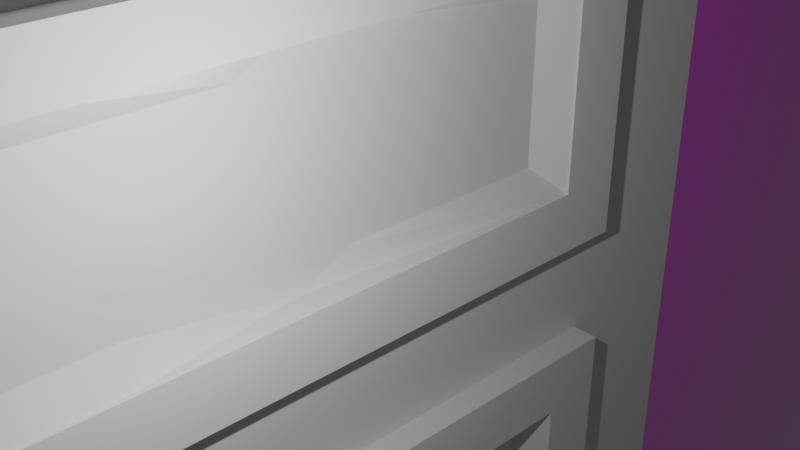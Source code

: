 # Source: Door.blend  (saved by Blender 3.6.13; exported with 4.5.12 LTS)
import bpy
from mathutils import Matrix  # noqa: F401  (used for matrix-valued properties, if any)

bpy.ops.wm.read_factory_settings(use_empty=True)
scene = bpy.context.scene
scene.name = 'Scene'

# ---- collections
col_collection = bpy.data.collections.new('Collection'); scene.collection.children.link(col_collection)

# ---- images (referenced by path relative to the original .blend; pixels are not part of the script)
import os
ASSET_DIR = os.environ.get("B2B_ASSET_DIR", "")  # directory of the original .blend (textures are referenced by path, not embedded)
HERE = os.path.dirname(os.path.abspath(__file__))  # packed textures are extracted next to this script under _unpacked/

def load_image(name, relpath, width, height, colorspace="sRGB"):
    """Load a texture the original file referenced (path relative to the .blend, or extracted next to this script)."""
    p = next((c for c in (os.path.join(HERE, relpath), os.path.join(ASSET_DIR, relpath)) if relpath and os.path.exists(c)), "")
    if p:
        img = bpy.data.images.load(p, check_existing=True)
        img.name = name
    else:  # same state as the original file: an image datablock whose file is absent (Cycles renders it pink)
        img = bpy.data.images.new(name, width, height)
        img.source = "FILE"
        img.filepath = "//" + (relpath or name)
    img.colorspace_settings.name = colorspace
    return img
img_simple_door_inside_the_bcr_headquarters_building__in_bucharest = load_image('Simple_door_inside_the_BCR_Headquarters_Building,_in_Bucharest_', 'Simple_door_inside_the_BCR_Headquarters_Building,_in_Bucharest_(Romania).jpg', 1024, 1024, 'sRGB')

# ---- materials (node trees are filled in below, after node groups)
mat_simple_door_inside_the_bcr_headquarters_building__in_buchar_001 = bpy.data.materials.new('Simple_door_inside_the_BCR_Headquarters_Building,_in_Buchar.001')
mat_simple_door_inside_the_bcr_headquarters_building__in_buchar_001.surface_render_method = 'BLENDED'
mat_simple_door_inside_the_bcr_headquarters_building__in_buchar_001.blend_method = 'BLEND'

# ---- material node trees
mat_simple_door_inside_the_bcr_headquarters_building__in_buchar_001.use_nodes = True; mat_simple_door_inside_the_bcr_headquarters_building__in_buchar_001.node_tree.nodes.clear()
_N = mat_simple_door_inside_the_bcr_headquarters_building__in_buchar_001.node_tree.nodes; _L = mat_simple_door_inside_the_bcr_headquarters_building__in_buchar_001.node_tree.links
n0 = _N.new('ShaderNodeOutputMaterial'); n0.name = 'Material Output'; n0.location = (300, 300)
n1 = _N.new('ShaderNodeTexImage'); n1.name = 'Image Texture'; n1.location = (-200, 300)
n1.image = img_simple_door_inside_the_bcr_headquarters_building__in_bucharest
n1.extension = 'CLIP'
n2 = _N.new('ShaderNodeBsdfPrincipled'); n2.name = 'Principled BSDF'; n2.location = (0, 300)
n2.distribution = 'GGX'
n2.subsurface_method = 'RANDOM_WALK_SKIN'
n2.inputs[3].default_value = 1.45
n2.inputs[27].default_value = (0.0, 0.0, 0.0, 1.0)
n2.inputs[28].default_value = 1.0
_L.new(n1.outputs[0], n2.inputs[0])
_L.new(n1.outputs[1], n2.inputs[4])
_L.new(n2.outputs[0], n0.inputs[0])
n0.is_active_output = True

# ---- world
world_world = bpy.data.worlds.new('World'); scene.world = world_world
world_world.use_nodes = True; world_world.node_tree.nodes.clear()
_N = world_world.node_tree.nodes; _L = world_world.node_tree.links
n0 = _N.new('ShaderNodeOutputWorld'); n0.name = 'World Output'; n0.location = (300, 300)
n1 = _N.new('ShaderNodeBackground'); n1.name = 'Background'; n1.location = (10, 300)
n1.inputs[0].default_value = (0.05088, 0.05088, 0.05088, 1.0)
_L.new(n1.outputs[0], n0.inputs[0])
n0.is_active_output = True
world_world.color = (0.05088, 0.05088, 0.05088)
world_world.use_sun_shadow = False
world_world.sun_shadow_jitter_overblur = 0.0

# ---- cameras
cam_camera = bpy.data.cameras.new('Camera')
cam_camera.clip_end = 100.0
cam_camera.ortho_scale = 7.314

# ---- lights
light_light = bpy.data.lights.new('Light', 'POINT')
light_light.transmission_factor = 0.0
light_light.energy = 1000.0
light_light.shadow_soft_size = 0.1
light_light.shadow_maximum_resolution = 0.006
light_light.use_absolute_resolution = True

# ---- meshes
me_simple_door_inside_the_bcr_headquarters_building__in_buchar_001 = bpy.data.meshes.new('Simple_door_inside_the_BCR_Headquarters_Building,_in_Buchar.001')
me_simple_door_inside_the_bcr_headquarters_building__in_buchar_001.from_pydata([(-29.45, -42.0, 0.0), (29.45, -42.0, 0.0), (-29.45, 42.0, 0.0), (29.45, 42.0, 0.0)], [], [(0, 1, 3, 2)])
_uv = me_simple_door_inside_the_bcr_headquarters_building__in_buchar_001.uv_layers.new(name='UVMap')
_uv.uv.foreach_set('vector', [0.0, 0.0, 1.0, 0.0, 1.0, 1.0, 0.0, 1.0])
me_simple_door_inside_the_bcr_headquarters_building__in_buchar_001.materials.append(mat_simple_door_inside_the_bcr_headquarters_building__in_buchar_001)
me_simple_door_inside_the_bcr_headquarters_building__in_buchar_001.update()
me_plane_004 = bpy.data.meshes.new('Plane.004')
me_plane_004.from_pydata([(-12.1, -51.31, 1.679e-06), (11.7, -51.51, 1.74e-06), (-12.5, 12.5, 0.0), (11.29, 12.3, 6.153e-08), (-8.859, -51.34, 1.687e-06), (-9.261, 12.47, 8.376e-09), (-7.559, -51.35, 1.691e-06), (-7.962, 12.46, 1.174e-08), (-1.182, -51.4, 1.707e-06), (-1.584, 12.41, 2.823e-08), (-12.31, -18.01, 8.026e-07), (11.49, -18.21, 8.641e-07), (-9.069, -18.03, 8.11e-07), (-7.769, -18.04, 8.143e-07), (-1.392, -18.1, 8.308e-07), (-12.3, -19.07, 8.306e-07), (11.49, -19.27, 8.921e-07), (-9.062, -19.1, 8.39e-07), (-12.27, -23.3, 9.419e-07), (11.52, -23.5, 1.003e-06), (-9.035, -23.33, 9.502e-07), (-12.27, -24.52, 9.74e-07), (11.53, -24.72, 1.036e-06), (-9.028, -24.55, 9.824e-07), (-7.728, -24.56, 9.857e-07), (-1.351, -24.61, 1.002e-06), (-2.628, 12.42, 2.553e-08), (-2.226, -51.39, 1.704e-06), (-2.436, -18.09, 8.281e-07), (-2.395, -24.6, 9.995e-07), (1.947, -51.43, 1.715e-06), (1.544, 12.38, 3.632e-08), (1.737, -18.12, 8.389e-07), (1.778, -24.64, 1.01e-06), (3.484, -51.44, 1.719e-06), (3.082, 12.37, 4.029e-08), (3.274, -18.14, 8.429e-07), (3.315, -24.65, 1.014e-06), (8.143, -51.48, 1.731e-06), (7.741, 12.33, 5.234e-08), (7.933, -18.18, 8.549e-07), (7.974, -24.69, 1.026e-06), (9.127, -51.49, 1.734e-06), (8.724, 12.32, 5.489e-08), (8.917, -18.18, 8.575e-07), (8.923, -19.25, 8.855e-07), (8.95, -23.48, 9.967e-07), (8.958, -24.7, 1.029e-06), (-12.12, -47.05, 1.567e-06), (11.67, -47.25, 1.628e-06), (-8.886, -47.08, 1.575e-06), (-7.586, -47.09, 1.578e-06), (-1.209, -47.14, 1.595e-06), (-2.253, -47.13, 1.592e-06), (1.92, -47.17, 1.603e-06), (3.457, -47.18, 1.607e-06), (8.116, -47.22, 1.619e-06), (9.1, -47.23, 1.622e-06), (11.66, -46.06, 1.597e-06), (-8.893, -45.88, 1.544e-06), (-1.216, -45.95, 1.564e-06), (1.912, -45.97, 1.572e-06), (9.092, -46.04, 1.59e-06), (-12.13, -45.86, 1.535e-06), (11.54, -27.15, 1.099e-06), (-9.012, -26.98, 1.046e-06), (-7.713, -26.99, 1.05e-06), (-1.335, -27.04, 1.066e-06), (-2.379, -27.03, 1.063e-06), (1.793, -27.07, 1.074e-06), (3.331, -27.08, 1.078e-06), (7.989, -27.12, 1.09e-06), (8.973, -27.13, 1.093e-06), (-12.25, -26.95, 1.038e-06), (-12.24, -28.19, 1.071e-06), (11.55, -28.39, 1.132e-06), (-9.005, -28.22, 1.079e-06), (-1.327, -28.29, 1.099e-06), (1.801, -28.31, 1.107e-06), (8.981, -28.37, 1.126e-06), (11.31, 9.276, 1.411e-07), (-9.242, 9.45, 8.791e-08), (-7.943, 9.439, 9.127e-08), (-1.565, 9.385, 1.078e-07), (-12.48, 9.477, 7.953e-08), (-2.609, 9.394, 1.051e-07), (1.563, 9.358, 1.159e-07), (3.101, 9.345, 1.198e-07), (7.76, 9.306, 1.319e-07), (8.744, 9.298, 1.344e-07), (-12.47, 8.229, 1.124e-07), (11.32, 8.028, 1.739e-07), (-9.234, 8.202, 1.207e-07), (-1.557, 8.137, 1.406e-07), (1.571, 8.111, 1.487e-07), (8.751, 8.05, 1.672e-07), (-12.33, -14.78, 7.178e-07), (11.47, -14.98, 7.793e-07), (-9.089, -14.81, 7.261e-07), (-7.79, -14.82, 7.295e-07), (-1.412, -14.87, 7.46e-07), (-2.456, -14.86, 7.433e-07), (1.716, -14.9, 7.541e-07), (3.254, -14.91, 7.58e-07), (7.913, -14.95, 7.701e-07), (8.896, -14.96, 7.726e-07), (11.46, -14.0, 7.535e-07), (-9.095, -13.83, 7.003e-07), (-1.418, -13.89, 7.202e-07), (1.71, -13.92, 7.283e-07), (8.89, -13.98, 7.468e-07), (-12.33, -13.8, 6.92e-07), (-9.062, -19.1, -0.5673), (-9.069, -18.03, -0.5673), (-7.763, -19.11, -0.5673), (-7.769, -18.04, -0.5673), (-1.385, -19.16, -0.5673), (-1.392, -18.1, -0.5673), (-2.436, -18.09, -0.5673), (1.737, -18.12, -0.5673), (-9.035, -23.33, -0.5673), (-7.736, -23.34, -0.5673), (1.743, -19.19, -0.5673), (-2.429, -19.15, -0.5673), (-9.028, -24.55, -0.5673), (-7.728, -24.56, -0.5673), (-1.351, -24.61, -0.5673), (-1.358, -23.39, -0.5673), (-2.402, -23.38, -0.5673), (1.77, -23.42, -0.5673), (1.778, -24.64, -0.5673), (-2.395, -24.6, -0.5673), (3.274, -18.14, -0.5673), (3.281, -19.2, -0.5673), (3.308, -23.43, -0.5673), (3.315, -24.65, -0.5673), (7.933, -18.18, -0.5673), (7.94, -19.24, -0.5673), (7.966, -23.47, -0.5673), (7.974, -24.69, -0.5673), (8.917, -18.18, -0.5673), (8.923, -19.25, -0.5673), (8.95, -23.48, -0.5673), (8.958, -24.7, -0.5673), (9.1, -47.23, -0.5673), (8.116, -47.22, -0.5673), (3.457, -47.18, -0.5673), (1.92, -47.17, -0.5673), (-2.253, -47.13, -0.5673), (-7.586, -47.09, -0.5673), (-1.209, -47.14, -0.5673), (-8.886, -47.08, -0.5673), (-8.893, -45.88, -0.5673), (-7.594, -45.89, -0.5673), (-1.216, -45.95, -0.5673), (-2.26, -45.94, -0.5673), (1.912, -45.97, -0.5673), (3.45, -45.99, -0.5673), (8.108, -46.03, -0.5673), (9.092, -46.04, -0.5673), (-9.005, -28.22, -0.5673), (-9.012, -26.98, -0.5673), (-7.705, -28.23, -0.5673), (-7.713, -26.99, -0.5673), (-1.327, -28.29, -0.5673), (-1.335, -27.04, -0.5673), (-2.372, -28.28, -0.5673), (-2.379, -27.03, -0.5673), (1.801, -28.31, -0.5673), (1.793, -27.07, -0.5673), (3.338, -28.33, -0.5673), (3.331, -27.08, -0.5673), (7.997, -28.36, -0.5673), (7.989, -27.12, -0.5673), (8.981, -28.37, -0.5673), (8.973, -27.13, -0.5673), (-9.234, 8.202, -0.5673), (-9.242, 9.45, -0.5673), (-7.935, 8.191, -0.5673), (-7.943, 9.439, -0.5673), (-1.557, 8.137, -0.5673), (-1.565, 9.385, -0.5673), (-2.601, 8.146, -0.5673), (-2.609, 9.394, -0.5673), (1.571, 8.111, -0.5673), (1.563, 9.358, -0.5673), (3.109, 8.098, -0.5673), (3.101, 9.345, -0.5673), (7.768, 8.058, -0.5673), (7.76, 9.306, -0.5673), (8.751, 8.05, -0.5673), (8.744, 9.298, -0.5673), (-9.095, -13.83, -0.5673), (-7.796, -13.84, -0.5673), (-1.418, -13.89, -0.5673), (-2.462, -13.88, -0.5673), (1.71, -13.92, -0.5673), (3.248, -13.93, -0.5673), (7.906, -13.97, -0.5673), (8.89, -13.98, -0.5673), (8.896, -14.96, -0.5673), (7.913, -14.95, -0.5673), (3.254, -14.91, -0.5673), (1.716, -14.9, -0.5673), (-2.456, -14.86, -0.5673), (-7.79, -14.82, -0.5673), (-1.412, -14.87, -0.5673), (-9.089, -14.81, -0.5673), (-7.241, -19.63, 8.573e-07), (-7.763, -19.11, -0.518), (-0.8636, -19.68, 8.738e-07), (-1.903, -19.16, 8.643e-07), (-7.736, -23.34, -0.518), (-7.221, -22.82, 9.413e-07), (-1.876, -23.39, 9.537e-07), (-0.8435, -22.88, 9.578e-07), (-2.944, -19.67, 8.684e-07), (-1.911, -19.16, 8.643e-07), (-1.884, -23.39, 9.537e-07), (-2.924, -22.86, 9.524e-07), (1.229, -19.7, 8.792e-07), (2.265, -19.71, 8.819e-07), (1.743, -19.19, -0.518), (1.77, -23.42, -0.518), (2.285, -22.9, 9.659e-07), (1.249, -22.89, 9.632e-07), (2.766, -19.72, 8.832e-07), (3.802, -19.72, 8.859e-07), (3.281, -19.2, -0.518), (3.308, -23.43, -0.518), (3.822, -22.92, 9.699e-07), (2.786, -22.91, 9.672e-07), (7.425, -19.75, 8.952e-07), (7.94, -19.24, -0.518), (7.966, -23.47, -0.518), (7.445, -22.95, 9.792e-07), (-7.079, -45.38, 1.535e-06), (-7.594, -45.89, -0.518), (-2.26, -45.94, -0.518), (-2.781, -45.42, 1.546e-06), (3.964, -45.47, 1.563e-06), (3.45, -45.99, -0.518), (7.587, -45.5, 1.573e-06), (8.108, -46.03, -0.518), (-7.184, -28.75, 1.097e-06), (-7.705, -28.23, -0.518), (-2.372, -28.28, -0.518), (-2.886, -28.79, 1.108e-06), (3.86, -28.85, 1.126e-06), (3.338, -28.33, -0.518), (7.482, -28.88, 1.135e-06), (7.997, -28.36, -0.518), (-7.413, 7.668, 1.391e-07), (-7.935, 8.191, -0.518), (-2.601, 8.146, -0.518), (-3.116, 7.632, 1.502e-07), (3.63, 7.575, 1.676e-07), (3.109, 8.098, -0.518), (7.768, 8.058, -0.518), (7.253, 7.545, 1.77e-07), (-7.796, -13.84, -0.518), (-7.281, -13.32, 6.914e-07), (-2.984, -13.36, 7.025e-07), (-2.462, -13.88, -0.518), (3.762, -13.42, 7.2e-07), (3.248, -13.93, -0.518), (7.385, -13.45, 7.293e-07), (7.906, -13.97, -0.518)], [], [(89, 80, 3, 43), (84, 81, 5, 2), (81, 82, 7, 5), (85, 83, 9, 26), (72, 71, 173, 175), (32, 14, 117, 119), (15, 17, 12, 10), (45, 16, 11, 44), (46, 19, 16, 45), (18, 20, 17, 15), (23, 24, 125, 124), (217, 211, 116, 123), (261, 262, 255, 252), (40, 36, 132, 136), (21, 23, 20, 18), (47, 22, 19, 46), (72, 64, 22, 47), (73, 65, 23, 21), (65, 66, 24, 23), (68, 67, 25, 29), (66, 68, 29, 24), (265, 257, 186, 197), (209, 217, 123, 114), (102, 103, 202, 203), (82, 85, 26, 7), (67, 69, 33, 25), (108, 93, 180, 194), (211, 222, 122, 116), (103, 104, 201, 202), (83, 86, 31, 9), (69, 70, 37, 33), (59, 50, 151, 152), (229, 223, 129, 134), (79, 72, 175, 174), (86, 87, 35, 31), (70, 71, 41, 37), (13, 12, 113, 115), (234, 229, 134, 138), (25, 33, 130, 126), (87, 88, 39, 35), (71, 72, 47, 41), (254, 263, 195, 182), (104, 105, 200, 201), (28, 13, 115, 118), (88, 89, 43, 39), (38, 42, 57, 56), (34, 38, 56, 55), (30, 34, 55, 54), (8, 30, 54, 52), (6, 27, 53, 51), (27, 8, 52, 53), (4, 6, 51, 50), (0, 4, 50, 48), (42, 1, 49, 57), (249, 251, 172, 170), (92, 107, 192, 176), (69, 78, 168, 169), (52, 54, 61, 60), (50, 51, 149, 151), (267, 265, 197, 198), (12, 17, 112, 113), (48, 50, 59, 63), (57, 49, 58, 62), (53, 52, 150, 148), (77, 67, 165, 164), (51, 53, 148, 149), (77, 78, 69, 67), (214, 218, 128, 127), (62, 79, 174, 159), (33, 37, 135, 130), (74, 76, 65, 73), (79, 75, 64, 72), (62, 58, 75, 79), (63, 59, 76, 74), (82, 81, 177, 179), (237, 245, 162, 153), (60, 61, 78, 77), (65, 76, 160, 161), (251, 243, 158, 172), (245, 246, 166, 162), (228, 233, 137, 133), (83, 85, 183, 181), (238, 237, 153, 155), (93, 94, 86, 83), (54, 55, 146, 147), (240, 242, 250, 248), (224, 231, 226, 221), (90, 92, 81, 84), (95, 91, 80, 89), (110, 106, 91, 95), (111, 107, 92, 90), (85, 82, 179, 183), (55, 56, 145, 146), (253, 254, 182, 178), (108, 109, 94, 93), (223, 214, 127, 129), (257, 258, 188, 186), (78, 61, 156, 168), (40, 44, 105, 104), (36, 40, 104, 103), (32, 36, 103, 102), (14, 32, 102, 100), (13, 28, 101, 99), (28, 14, 100, 101), (12, 13, 99, 98), (10, 12, 98, 96), (44, 11, 97, 105), (36, 32, 119, 132), (56, 57, 144, 145), (105, 110, 199, 200), (100, 102, 109, 108), (243, 241, 157, 158), (87, 86, 185, 187), (41, 47, 143, 139), (96, 98, 107, 111), (105, 97, 106, 110), (123, 116, 117, 118), (112, 114, 115, 113), (120, 121, 114, 112), (131, 126, 127, 128), (124, 125, 121, 120), (125, 131, 128, 121), (114, 123, 118, 115), (126, 130, 129, 127), (116, 122, 119, 117), (130, 135, 134, 129), (122, 133, 132, 119), (135, 139, 138, 134), (133, 137, 136, 132), (139, 143, 142, 138), (138, 142, 141, 137), (137, 141, 140, 136), (145, 144, 159, 158), (146, 145, 158, 157), (147, 146, 157, 156), (149, 148, 155, 153), (148, 150, 154, 155), (151, 149, 153, 152), (172, 174, 175, 173), (170, 172, 173, 171), (168, 170, 171, 169), (162, 166, 167, 163), (166, 164, 165, 167), (160, 162, 163, 161), (152, 153, 162, 160), (155, 154, 164, 166), (156, 157, 170, 168), (158, 159, 174, 172), (188, 190, 191, 189), (186, 188, 189, 187), (184, 186, 187, 185), (178, 182, 183, 179), (182, 180, 181, 183), (176, 178, 179, 177), (192, 193, 178, 176), (195, 194, 180, 182), (196, 197, 186, 184), (198, 199, 190, 188), (201, 200, 199, 198), (202, 201, 198, 197), (203, 202, 197, 196), (205, 204, 195, 193), (204, 206, 194, 195), (207, 205, 193, 192), (52, 60, 154, 150), (47, 46, 142, 143), (94, 109, 196, 184), (230, 235, 232, 227), (24, 29, 131, 125), (71, 70, 171, 173), (99, 101, 204, 205), (46, 45, 141, 142), (264, 266, 259, 256), (233, 234, 138, 137), (70, 69, 169, 171), (61, 54, 147, 156), (101, 100, 206, 204), (45, 44, 140, 141), (263, 260, 193, 195), (37, 41, 139, 135), (81, 92, 176, 177), (17, 20, 120, 112), (98, 99, 205, 207), (110, 95, 190, 199), (14, 28, 118, 117), (68, 66, 163, 167), (213, 219, 216, 208), (93, 83, 181, 180), (218, 212, 121, 128), (67, 68, 167, 165), (57, 62, 159, 144), (222, 228, 133, 122), (66, 65, 161, 163), (218, 214, 211, 217), (29, 25, 126, 131), (107, 98, 207, 192), (86, 94, 184, 185), (241, 249, 170, 157), (260, 253, 178, 193), (215, 225, 220, 210), (100, 108, 194, 206), (44, 40, 136, 140), (95, 89, 191, 190), (76, 59, 152, 160), (236, 239, 247, 244), (109, 102, 203, 196), (258, 267, 198, 188), (89, 88, 189, 191), (246, 238, 155, 166), (20, 23, 124, 120), (88, 87, 187, 189), (60, 77, 164, 154), (220, 221, 222), (223, 224, 225), (226, 227, 228), (229, 230, 231), (213, 208, 209, 212), (215, 210, 211, 214), (222, 211, 210, 220), (217, 209, 208, 216), (219, 213, 212, 218), (225, 215, 214, 223), (218, 217, 216, 219), (228, 222, 221, 226), (231, 224, 223, 229), (224, 221, 220, 225), (233, 228, 227, 232), (235, 230, 229, 234), (230, 227, 226, 231), (234, 233, 232, 235), (242, 240, 241, 243), (239, 236, 237, 238), (236, 244, 245, 237), (238, 246, 247, 239), (240, 248, 249, 241), (243, 251, 250, 242), (246, 245, 244, 247), (251, 249, 248, 250), (261, 252, 253, 260), (263, 254, 255, 262), (264, 256, 257, 265), (267, 258, 259, 266), (254, 253, 252, 255), (258, 257, 256, 259), (266, 264, 265, 267), (262, 261, 260, 263), (212, 209, 114, 121)])
_uv = me_plane_004.uv_layers.new(name='UVMap')
_uv.uv.foreach_set('vector', [0.892, 0.9526, 1.0, 0.9526, 1.0, 1.0, 0.892, 1.0, 0.0, 0.9526, 0.1361, 0.9526, 0.1361, 1.0, 0.0, 1.0, 0.1361, 0.9526, 0.1907, 0.9526, 0.1907, 1.0, 0.1361, 1.0, 0.4149, 0.9526, 0.4588, 0.9526, 0.4588, 1.0, 0.4149, 1.0, 0.892, 0.3818, 0.8507, 0.3818, 0.8507, 0.3818, 0.892, 0.3818, 0.5903, 0.5219, 0.4588, 0.5219, 0.4588, 0.5219, 0.5903, 0.5219, 0.0, 0.5052, 0.1361, 0.5052, 0.1361, 0.5219, 0.0, 0.5219, 0.892, 0.5052, 1.0, 0.5052, 1.0, 0.5219, 0.892, 0.5219, 0.892, 0.439, 1.0, 0.439, 1.0, 0.5052, 0.892, 0.5052, 0.0, 0.439, 0.1361, 0.439, 0.1361, 0.5052, 0.0, 0.5052, 0.1361, 0.4199, 0.1907, 0.4199, 0.1907, 0.4199, 0.1361, 0.4199, 0.4367, 0.5052, 0.437, 0.5052, 0.4588, 0.5052, 0.4149, 0.5052, 0.2125, 0.596, 0.3931, 0.596, 0.3931, 0.925, 0.2125, 0.925, 0.8507, 0.5219, 0.6549, 0.5219, 0.6549, 0.5219, 0.8507, 0.5219, 0.0, 0.4199, 0.1361, 0.4199, 0.1361, 0.439, 0.0, 0.439, 0.892, 0.4199, 1.0, 0.4199, 1.0, 0.439, 0.892, 0.439, 0.892, 0.3818, 1.0, 0.3818, 1.0, 0.4199, 0.892, 0.4199, 0.0, 0.3818, 0.1361, 0.3818, 0.1361, 0.4199, 0.0, 0.4199, 0.1361, 0.3818, 0.1907, 0.3818, 0.1907, 0.4199, 0.1361, 0.4199, 0.4149, 0.3818, 0.4588, 0.3818, 0.4588, 0.4199, 0.4149, 0.4199, 0.1907, 0.3818, 0.4149, 0.3818, 0.4149, 0.4199, 0.1907, 0.4199, 0.6549, 0.5878, 0.6549, 0.9331, 0.6549, 0.9331, 0.6549, 0.5878, 0.1907, 0.5052, 0.4367, 0.5052, 0.4149, 0.5052, 0.1907, 0.5052, 0.5903, 0.5725, 0.6549, 0.5725, 0.6549, 0.5725, 0.5903, 0.5725, 0.1907, 0.9526, 0.4149, 0.9526, 0.4149, 1.0, 0.1907, 1.0, 0.4588, 0.3818, 0.5903, 0.3818, 0.5903, 0.4199, 0.4588, 0.4199, 0.4588, 0.5878, 0.4588, 0.9331, 0.4588, 0.9331, 0.4588, 0.5878, 0.437, 0.5052, 0.5903, 0.5052, 0.5903, 0.5052, 0.4588, 0.5052, 0.6549, 0.5725, 0.8507, 0.5725, 0.8507, 0.5725, 0.6549, 0.5725, 0.4588, 0.9526, 0.5903, 0.9526, 0.5903, 1.0, 0.4588, 1.0, 0.5903, 0.3818, 0.6549, 0.3818, 0.6549, 0.4199, 0.5903, 0.4199, 0.1361, 0.08546, 0.1361, 0.06678, 0.1361, 0.06678, 0.1361, 0.08546, 0.6549, 0.439, 0.5903, 0.439, 0.5903, 0.439, 0.6549, 0.439, 0.892, 0.3623, 0.892, 0.3818, 0.892, 0.3818, 0.892, 0.3623, 0.5903, 0.9526, 0.6549, 0.9526, 0.6549, 1.0, 0.5903, 1.0, 0.6549, 0.3818, 0.8507, 0.3818, 0.8507, 0.4199, 0.6549, 0.4199, 0.1907, 0.5219, 0.1361, 0.5219, 0.1361, 0.5219, 0.1907, 0.5219, 0.8507, 0.439, 0.6549, 0.439, 0.6549, 0.439, 0.8507, 0.439, 0.4588, 0.4199, 0.5903, 0.4199, 0.5903, 0.4199, 0.4588, 0.4199, 0.6549, 0.9526, 0.8507, 0.9526, 0.8507, 1.0, 0.6549, 1.0, 0.8507, 0.3818, 0.892, 0.3818, 0.892, 0.4199, 0.8507, 0.4199, 0.4149, 0.9331, 0.4149, 0.5878, 0.4149, 0.5878, 0.4149, 0.9331, 0.8507, 0.5725, 0.892, 0.5725, 0.892, 0.5725, 0.8507, 0.5725, 0.4149, 0.5219, 0.1907, 0.5219, 0.1907, 0.5219, 0.4149, 0.5219, 0.8507, 0.9526, 0.892, 0.9526, 0.892, 1.0, 0.8507, 1.0, 0.8507, 0.0, 0.892, 0.0, 0.892, 0.06678, 0.8507, 0.06678, 0.6549, 0.0, 0.8507, 0.0, 0.8507, 0.06678, 0.6549, 0.06678, 0.5903, 0.0, 0.6549, 0.0, 0.6549, 0.06678, 0.5903, 0.06678, 0.4588, 0.0, 0.5903, 0.0, 0.5903, 0.06678, 0.4588, 0.06678, 0.1907, 0.0, 0.4149, 0.0, 0.4149, 0.06678, 0.1907, 0.06678, 0.4149, 0.0, 0.4588, 0.0, 0.4588, 0.06678, 0.4149, 0.06678, 0.1361, 0.0, 0.1907, 0.0, 0.1907, 0.06678, 0.1361, 0.06678, 0.0, 0.0, 0.1361, 0.0, 0.1361, 0.06678, 0.0, 0.06678, 0.892, 0.0, 1.0, 0.0, 1.0, 0.06678, 0.892, 0.06678, 0.6549, 0.3623, 0.8507, 0.3623, 0.8507, 0.3623, 0.6549, 0.3623, 0.1361, 0.9331, 0.1361, 0.5878, 0.1361, 0.5878, 0.1361, 0.9331, 0.5903, 0.3818, 0.5903, 0.3623, 0.5903, 0.3623, 0.5903, 0.3818, 0.4588, 0.06678, 0.5903, 0.06678, 0.5903, 0.08546, 0.4588, 0.08546, 0.1361, 0.06678, 0.1907, 0.06678, 0.1907, 0.06678, 0.1361, 0.06678, 0.8507, 0.5878, 0.6549, 0.5878, 0.6549, 0.5878, 0.8507, 0.5878, 0.1361, 0.5219, 0.1361, 0.5052, 0.1361, 0.5052, 0.1361, 0.5219, 0.0, 0.06678, 0.1361, 0.06678, 0.1361, 0.08546, 0.0, 0.08546, 0.892, 0.06678, 1.0, 0.06678, 1.0, 0.08546, 0.892, 0.08546, 0.4149, 0.06678, 0.4588, 0.06678, 0.4588, 0.06678, 0.4149, 0.06678, 0.4588, 0.3623, 0.4588, 0.3818, 0.4588, 0.3818, 0.4588, 0.3623, 0.1907, 0.06678, 0.4149, 0.06678, 0.4149, 0.06678, 0.1907, 0.06678, 0.4588, 0.3623, 0.5903, 0.3623, 0.5903, 0.3818, 0.4588, 0.3818, 0.437, 0.439, 0.4367, 0.439, 0.4149, 0.439, 0.4588, 0.439, 0.892, 0.08546, 0.892, 0.3623, 0.892, 0.3623, 0.892, 0.08546, 0.5903, 0.4199, 0.6549, 0.4199, 0.6549, 0.4199, 0.5903, 0.4199, 0.0, 0.3623, 0.1361, 0.3623, 0.1361, 0.3818, 0.0, 0.3818, 0.892, 0.3623, 1.0, 0.3623, 1.0, 0.3818, 0.892, 0.3818, 0.892, 0.08546, 1.0, 0.08546, 1.0, 0.3623, 0.892, 0.3623, 0.0, 0.08546, 0.1361, 0.08546, 0.1361, 0.3623, 0.0, 0.3623, 0.1907, 0.9526, 0.1361, 0.9526, 0.1361, 0.9526, 0.1907, 0.9526, 0.1907, 0.08546, 0.1907, 0.3623, 0.1907, 0.3623, 0.1907, 0.08546, 0.4588, 0.08546, 0.5903, 0.08546, 0.5903, 0.3623, 0.4588, 0.3623, 0.1361, 0.3818, 0.1361, 0.3623, 0.1361, 0.3623, 0.1361, 0.3818, 0.8507, 0.3623, 0.8507, 0.08546, 0.8507, 0.08546, 0.8507, 0.3623, 0.1907, 0.3623, 0.4149, 0.3623, 0.4149, 0.3623, 0.1907, 0.3623, 0.6549, 0.5052, 0.8507, 0.5052, 0.8507, 0.5052, 0.6549, 0.5052, 0.4588, 0.9526, 0.4149, 0.9526, 0.4149, 0.9526, 0.4588, 0.9526, 0.4149, 0.08546, 0.1907, 0.08546, 0.1907, 0.08546, 0.4149, 0.08546, 0.4588, 0.9331, 0.5903, 0.9331, 0.5903, 0.9526, 0.4588, 0.9526, 0.5903, 0.06678, 0.6549, 0.06678, 0.6549, 0.06678, 0.5903, 0.06678, 0.6767, 0.09358, 0.8289, 0.09358, 0.8289, 0.3541, 0.6767, 0.3541, 0.612, 0.4471, 0.6331, 0.4471, 0.6331, 0.4971, 0.612, 0.4971, 0.0, 0.9331, 0.1361, 0.9331, 0.1361, 0.9526, 0.0, 0.9526, 0.892, 0.9331, 1.0, 0.9331, 1.0, 0.9526, 0.892, 0.9526, 0.892, 0.5878, 1.0, 0.5878, 1.0, 0.9331, 0.892, 0.9331, 0.0, 0.5878, 0.1361, 0.5878, 0.1361, 0.9331, 0.0, 0.9331, 0.4149, 0.9526, 0.1907, 0.9526, 0.1907, 0.9526, 0.4149, 0.9526, 0.6549, 0.06678, 0.8507, 0.06678, 0.8507, 0.06678, 0.6549, 0.06678, 0.1907, 0.9331, 0.4149, 0.9331, 0.4149, 0.9331, 0.1907, 0.9331, 0.4588, 0.5878, 0.5903, 0.5878, 0.5903, 0.9331, 0.4588, 0.9331, 0.5903, 0.439, 0.437, 0.439, 0.4588, 0.439, 0.5903, 0.439, 0.6549, 0.9331, 0.8507, 0.9331, 0.8507, 0.9331, 0.6549, 0.9331, 0.5903, 0.3623, 0.5903, 0.08546, 0.5903, 0.08546, 0.5903, 0.3623, 0.8507, 0.5219, 0.892, 0.5219, 0.892, 0.5725, 0.8507, 0.5725, 0.6549, 0.5219, 0.8507, 0.5219, 0.8507, 0.5725, 0.6549, 0.5725, 0.5903, 0.5219, 0.6549, 0.5219, 0.6549, 0.5725, 0.5903, 0.5725, 0.4588, 0.5219, 0.5903, 0.5219, 0.5903, 0.5725, 0.4588, 0.5725, 0.1907, 0.5219, 0.4149, 0.5219, 0.4149, 0.5725, 0.1907, 0.5725, 0.4149, 0.5219, 0.4588, 0.5219, 0.4588, 0.5725, 0.4149, 0.5725, 0.1361, 0.5219, 0.1907, 0.5219, 0.1907, 0.5725, 0.1361, 0.5725, 0.0, 0.5219, 0.1361, 0.5219, 0.1361, 0.5725, 0.0, 0.5725, 0.892, 0.5219, 1.0, 0.5219, 1.0, 0.5725, 0.892, 0.5725, 0.6549, 0.5219, 0.5903, 0.5219, 0.5903, 0.5219, 0.6549, 0.5219, 0.8507, 0.06678, 0.892, 0.06678, 0.892, 0.06678, 0.8507, 0.06678, 0.892, 0.5725, 0.892, 0.5878, 0.892, 0.5878, 0.892, 0.5725, 0.4588, 0.5725, 0.5903, 0.5725, 0.5903, 0.5878, 0.4588, 0.5878, 0.8507, 0.08546, 0.6549, 0.08546, 0.6549, 0.08546, 0.8507, 0.08546, 0.6549, 0.9526, 0.5903, 0.9526, 0.5903, 0.9526, 0.6549, 0.9526, 0.8507, 0.4199, 0.892, 0.4199, 0.892, 0.4199, 0.8507, 0.4199, 0.0, 0.5725, 0.1361, 0.5725, 0.1361, 0.5878, 0.0, 0.5878, 0.892, 0.5725, 1.0, 0.5725, 1.0, 0.5878, 0.892, 0.5878, 0.4149, 0.5052, 0.4588, 0.5052, 0.4588, 0.5219, 0.4149, 0.5219, 0.1361, 0.5052, 0.1907, 0.5052, 0.1907, 0.5219, 0.1361, 0.5219, 0.1361, 0.439, 0.1907, 0.439, 0.1907, 0.5052, 0.1361, 0.5052, 0.4149, 0.4199, 0.4588, 0.4199, 0.4588, 0.439, 0.4149, 0.439, 0.1361, 0.4199, 0.1907, 0.4199, 0.1907, 0.439, 0.1361, 0.439, 0.1907, 0.4199, 0.4149, 0.4199, 0.4149, 0.439, 0.1907, 0.439, 0.1907, 0.5052, 0.4149, 0.5052, 0.4149, 0.5219, 0.1907, 0.5219, 0.4588, 0.4199, 0.5903, 0.4199, 0.5903, 0.439, 0.4588, 0.439, 0.4588, 0.5052, 0.5903, 0.5052, 0.5903, 0.5219, 0.4588, 0.5219, 0.5903, 0.4199, 0.6549, 0.4199, 0.6549, 0.439, 0.5903, 0.439, 0.5903, 0.5052, 0.6549, 0.5052, 0.6549, 0.5219, 0.5903, 0.5219, 0.6549, 0.4199, 0.8507, 0.4199, 0.8507, 0.439, 0.6549, 0.439, 0.6549, 0.5052, 0.8507, 0.5052, 0.8507, 0.5219, 0.6549, 0.5219, 0.8507, 0.4199, 0.892, 0.4199, 0.892, 0.439, 0.8507, 0.439, 0.8507, 0.439, 0.892, 0.439, 0.892, 0.5052, 0.8507, 0.5052, 0.8507, 0.5052, 0.892, 0.5052, 0.892, 0.5219, 0.8507, 0.5219, 0.8507, 0.06678, 0.892, 0.06678, 0.892, 0.08546, 0.8507, 0.08546, 0.6549, 0.06678, 0.8507, 0.06678, 0.8507, 0.08546, 0.6549, 0.08546, 0.5903, 0.06678, 0.6549, 0.06678, 0.6549, 0.08546, 0.5903, 0.08546, 0.1907, 0.06678, 0.4149, 0.06678, 0.4149, 0.08546, 0.1907, 0.08546, 0.4149, 0.06678, 0.4588, 0.06678, 0.4588, 0.08546, 0.4149, 0.08546, 0.1361, 0.06678, 0.1907, 0.06678, 0.1907, 0.08546, 0.1361, 0.08546, 0.8507, 0.3623, 0.892, 0.3623, 0.892, 0.3818, 0.8507, 0.3818, 0.6549, 0.3623, 0.8507, 0.3623, 0.8507, 0.3818, 0.6549, 0.3818, 0.5903, 0.3623, 0.6549, 0.3623, 0.6549, 0.3818, 0.5903, 0.3818, 0.1907, 0.3623, 0.4149, 0.3623, 0.4149, 0.3818, 0.1907, 0.3818, 0.4149, 0.3623, 0.4588, 0.3623, 0.4588, 0.3818, 0.4149, 0.3818, 0.1361, 0.3623, 0.1907, 0.3623, 0.1907, 0.3818, 0.1361, 0.3818, 0.1361, 0.08546, 0.1907, 0.08546, 0.1907, 0.3623, 0.1361, 0.3623, 0.4149, 0.08546, 0.4588, 0.08546, 0.4588, 0.3623, 0.4149, 0.3623, 0.5903, 0.08546, 0.6549, 0.08546, 0.6549, 0.3623, 0.5903, 0.3623, 0.8507, 0.08546, 0.892, 0.08546, 0.892, 0.3623, 0.8507, 0.3623, 0.8507, 0.9331, 0.892, 0.9331, 0.892, 0.9526, 0.8507, 0.9526, 0.6549, 0.9331, 0.8507, 0.9331, 0.8507, 0.9526, 0.6549, 0.9526, 0.5903, 0.9331, 0.6549, 0.9331, 0.6549, 0.9526, 0.5903, 0.9526, 0.1907, 0.9331, 0.4149, 0.9331, 0.4149, 0.9526, 0.1907, 0.9526, 0.4149, 0.9331, 0.4588, 0.9331, 0.4588, 0.9526, 0.4149, 0.9526, 0.1361, 0.9331, 0.1907, 0.9331, 0.1907, 0.9526, 0.1361, 0.9526, 0.1361, 0.5878, 0.1907, 0.5878, 0.1907, 0.9331, 0.1361, 0.9331, 0.4149, 0.5878, 0.4588, 0.5878, 0.4588, 0.9331, 0.4149, 0.9331, 0.5903, 0.5878, 0.6549, 0.5878, 0.6549, 0.9331, 0.5903, 0.9331, 0.8507, 0.5878, 0.892, 0.5878, 0.892, 0.9331, 0.8507, 0.9331, 0.8507, 0.5725, 0.892, 0.5725, 0.892, 0.5878, 0.8507, 0.5878, 0.6549, 0.5725, 0.8507, 0.5725, 0.8507, 0.5878, 0.6549, 0.5878, 0.5903, 0.5725, 0.6549, 0.5725, 0.6549, 0.5878, 0.5903, 0.5878, 0.1907, 0.5725, 0.4149, 0.5725, 0.4149, 0.5878, 0.1907, 0.5878, 0.4149, 0.5725, 0.4588, 0.5725, 0.4588, 0.5878, 0.4149, 0.5878, 0.1361, 0.5725, 0.1907, 0.5725, 0.1907, 0.5878, 0.1361, 0.5878, 0.4588, 0.06678, 0.4588, 0.08546, 0.4588, 0.08546, 0.4588, 0.06678, 0.892, 0.4199, 0.892, 0.439, 0.892, 0.439, 0.892, 0.4199, 0.5903, 0.9331, 0.5903, 0.5878, 0.5903, 0.5878, 0.5903, 0.9331, 0.6767, 0.4471, 0.8289, 0.4471, 0.8289, 0.4971, 0.6767, 0.4971, 0.1907, 0.4199, 0.4149, 0.4199, 0.4149, 0.4199, 0.1907, 0.4199, 0.8507, 0.3818, 0.6549, 0.3818, 0.6549, 0.3818, 0.8507, 0.3818, 0.1907, 0.5725, 0.4149, 0.5725, 0.4149, 0.5725, 0.1907, 0.5725, 0.892, 0.439, 0.892, 0.5052, 0.892, 0.5052, 0.892, 0.439, 0.6767, 0.596, 0.8289, 0.596, 0.8289, 0.925, 0.6767, 0.925, 0.8507, 0.5052, 0.8507, 0.439, 0.8507, 0.439, 0.8507, 0.5052, 0.6549, 0.3818, 0.5903, 0.3818, 0.5903, 0.3818, 0.6549, 0.3818, 0.5903, 0.08546, 0.5903, 0.06678, 0.5903, 0.06678, 0.5903, 0.08546, 0.4149, 0.5725, 0.4588, 0.5725, 0.4588, 0.5725, 0.4149, 0.5725, 0.892, 0.5052, 0.892, 0.5219, 0.892, 0.5219, 0.892, 0.5052, 0.4149, 0.5878, 0.1907, 0.5878, 0.1907, 0.5878, 0.4149, 0.5878, 0.6549, 0.4199, 0.8507, 0.4199, 0.8507, 0.4199, 0.6549, 0.4199, 0.1361, 0.9526, 0.1361, 0.9331, 0.1361, 0.9331, 0.1361, 0.9526, 0.1361, 0.5052, 0.1361, 0.439, 0.1361, 0.439, 0.1361, 0.5052, 0.1361, 0.5725, 0.1907, 0.5725, 0.1907, 0.5725, 0.1361, 0.5725, 0.892, 0.5878, 0.892, 0.9331, 0.892, 0.9331, 0.892, 0.5878, 0.4588, 0.5219, 0.4149, 0.5219, 0.4149, 0.5219, 0.4588, 0.5219, 0.4149, 0.3818, 0.1907, 0.3818, 0.1907, 0.3818, 0.4149, 0.3818, 0.2125, 0.4471, 0.3931, 0.4471, 0.3931, 0.4971, 0.2125, 0.4971, 0.4588, 0.9331, 0.4588, 0.9526, 0.4588, 0.9526, 0.4588, 0.9331, 0.4367, 0.439, 0.1907, 0.439, 0.1907, 0.439, 0.4149, 0.439, 0.4588, 0.3818, 0.4149, 0.3818, 0.4149, 0.3818, 0.4588, 0.3818, 0.892, 0.06678, 0.892, 0.08546, 0.892, 0.08546, 0.892, 0.06678, 0.5903, 0.5052, 0.6549, 0.5052, 0.6549, 0.5052, 0.5903, 0.5052, 0.1907, 0.3818, 0.1361, 0.3818, 0.1361, 0.3818, 0.1907, 0.3818, 0.4367, 0.439, 0.437, 0.439, 0.437, 0.5052, 0.4367, 0.5052, 0.4149, 0.4199, 0.4588, 0.4199, 0.4588, 0.4199, 0.4149, 0.4199, 0.1361, 0.5878, 0.1361, 0.5725, 0.1361, 0.5725, 0.1361, 0.5878, 0.5903, 0.9526, 0.5903, 0.9331, 0.5903, 0.9331, 0.5903, 0.9526, 0.6549, 0.08546, 0.6549, 0.3623, 0.6549, 0.3623, 0.6549, 0.08546, 0.1907, 0.5878, 0.1907, 0.9331, 0.1907, 0.9331, 0.1907, 0.5878, 0.4806, 0.4471, 0.5685, 0.4471, 0.5685, 0.4971, 0.4806, 0.4971, 0.4588, 0.5725, 0.4588, 0.5878, 0.4588, 0.5878, 0.4588, 0.5725, 0.892, 0.5219, 0.8507, 0.5219, 0.8507, 0.5219, 0.892, 0.5219, 0.892, 0.9331, 0.892, 0.9526, 0.892, 0.9526, 0.892, 0.9331, 0.1361, 0.3623, 0.1361, 0.08546, 0.1361, 0.08546, 0.1361, 0.3623, 0.2125, 0.09358, 0.3931, 0.09358, 0.3931, 0.3541, 0.2125, 0.3541, 0.5903, 0.5878, 0.5903, 0.5725, 0.5903, 0.5725, 0.5903, 0.5878, 0.8507, 0.9331, 0.8507, 0.5878, 0.8507, 0.5878, 0.8507, 0.9331, 0.892, 0.9526, 0.8507, 0.9526, 0.8507, 0.9526, 0.892, 0.9526, 0.4149, 0.3623, 0.4149, 0.08546, 0.4149, 0.08546, 0.4149, 0.3623, 0.1361, 0.439, 0.1361, 0.4199, 0.1361, 0.4199, 0.1361, 0.439, 0.8507, 0.9526, 0.6549, 0.9526, 0.6549, 0.9526, 0.8507, 0.9526, 0.4588, 0.08546, 0.4588, 0.3623, 0.4588, 0.3623, 0.4588, 0.08546, 0.5685, 0.4971, 0.612, 0.4971, 0.5903, 0.5052, 0.5903, 0.439, 0.612, 0.4471, 0.5685, 0.4471, 0.6331, 0.4971, 0.6767, 0.4971, 0.6549, 0.5052, 0.6549, 0.439, 0.6767, 0.4471, 0.6331, 0.4471, 0.2125, 0.4471, 0.2125, 0.4971, 0.1907, 0.5052, 0.1907, 0.439, 0.4806, 0.4471, 0.4806, 0.4971, 0.437, 0.5052, 0.437, 0.439, 0.5903, 0.5052, 0.437, 0.5052, 0.4806, 0.4971, 0.5685, 0.4971, 0.4367, 0.5052, 0.1907, 0.5052, 0.2125, 0.4971, 0.3931, 0.4971, 0.3931, 0.4471, 0.2125, 0.4471, 0.1907, 0.439, 0.4367, 0.439, 0.5685, 0.4471, 0.4806, 0.4471, 0.437, 0.439, 0.5903, 0.439, 0.4367, 0.439, 0.4367, 0.5052, 0.3931, 0.4971, 0.3931, 0.4471, 0.6549, 0.5052, 0.5903, 0.5052, 0.612, 0.4971, 0.6331, 0.4971, 0.6331, 0.4471, 0.612, 0.4471, 0.5903, 0.439, 0.6549, 0.439, 0.612, 0.4471, 0.612, 0.4971, 0.5685, 0.4971, 0.5685, 0.4471, 0.8507, 0.5052, 0.6549, 0.5052, 0.6767, 0.4971, 0.8289, 0.4971, 0.8289, 0.4471, 0.6767, 0.4471, 0.6549, 0.439, 0.8507, 0.439, 0.6767, 0.4471, 0.6767, 0.4971, 0.6331, 0.4971, 0.6331, 0.4471, 0.8507, 0.439, 0.8507, 0.5052, 0.8289, 0.4971, 0.8289, 0.4471, 0.8289, 0.09358, 0.6767, 0.09358, 0.6549, 0.08546, 0.8507, 0.08546, 0.3931, 0.09358, 0.2125, 0.09358, 0.1907, 0.08546, 0.4149, 0.08546, 0.2125, 0.09358, 0.2125, 0.3541, 0.1907, 0.3623, 0.1907, 0.08546, 0.4149, 0.08546, 0.4149, 0.3623, 0.3931, 0.3541, 0.3931, 0.09358, 0.6767, 0.09358, 0.6767, 0.3541, 0.6549, 0.3623, 0.6549, 0.08546, 0.8507, 0.08546, 0.8507, 0.3623, 0.8289, 0.3541, 0.8289, 0.09358, 0.4149, 0.3623, 0.1907, 0.3623, 0.2125, 0.3541, 0.3931, 0.3541, 0.8507, 0.3623, 0.6549, 0.3623, 0.6767, 0.3541, 0.8289, 0.3541, 0.2125, 0.596, 0.2125, 0.925, 0.1907, 0.9331, 0.1907, 0.5878, 0.4149, 0.5878, 0.4149, 0.9331, 0.3931, 0.925, 0.3931, 0.596, 0.6767, 0.596, 0.6767, 0.925, 0.6549, 0.9331, 0.6549, 0.5878, 0.8507, 0.5878, 0.8507, 0.9331, 0.8289, 0.925, 0.8289, 0.596, 0.4149, 0.9331, 0.1907, 0.9331, 0.2125, 0.925, 0.3931, 0.925, 0.8507, 0.9331, 0.6549, 0.9331, 0.6767, 0.925, 0.8289, 0.925, 0.8289, 0.596, 0.6767, 0.596, 0.6549, 0.5878, 0.8507, 0.5878, 0.3931, 0.596, 0.2125, 0.596, 0.1907, 0.5878, 0.4149, 0.5878, 0.1907, 0.439, 0.1907, 0.5052, 0.1907, 0.5052, 0.1907, 0.439])
me_plane_004.update()

# ---- objects
ob_light = bpy.data.objects.new('Light', light_light)
ob_camera = bpy.data.objects.new('Camera', cam_camera)
ob_simple_door_inside_the_bcr_headquarters_building__in_buchar_001 = bpy.data.objects.new('Simple_door_inside_the_BCR_Headquarters_Building,_in_Buchar.001', me_simple_door_inside_the_bcr_headquarters_building__in_buchar_001)
ob_plane = bpy.data.objects.new('Plane', me_plane_004)

# ---- transforms, parenting, visibility, modifiers, constraints
ob_light.location = (0.0, 0.0, 0.0)
ob_light.rotation_euler = (1.571, 0.0, 1.571)
ob_light.lock_rotations_4d = False
ob_light.empty_display_type = 'ARROWS'
ob_light.color = (0.0, 0.0, 0.0, 0.0)
ob_light.lineart.crease_threshold = 0.0
ob_camera.location = (7.359, -6.926, 4.958)
ob_camera.rotation_euler = (1.109, 0.0, 0.8149)
ob_camera.lock_rotations_4d = False
ob_camera.empty_display_type = 'ARROWS'
ob_camera.color = (0.0, 0.0, 0.0, 0.0)
ob_camera.display_type = 'WIRE'
ob_camera.lineart.crease_threshold = 0.0
ob_simple_door_inside_the_bcr_headquarters_building__in_buchar_001.location = (-4.637, 0.2758, 0.2405)
ob_simple_door_inside_the_bcr_headquarters_building__in_buchar_001.rotation_euler = (1.571, 0.0, 1.571)
ob_simple_door_inside_the_bcr_headquarters_building__in_buchar_001.scale = (0.8953, 0.8953, 0.8953)
ob_plane.location = (-4.637, 0.3764, 19.65)
ob_plane.rotation_euler = (1.571, -0.0, -1.571)

# ---- collection membership
col_collection.objects.link(ob_light)
col_collection.objects.link(ob_camera)
col_collection.objects.link(ob_simple_door_inside_the_bcr_headquarters_building__in_buchar_001)
col_collection.objects.link(ob_plane)

# ---- scene / render settings (as saved in the file)
scene.camera = ob_camera
scene.frame_start = 1; scene.frame_end = 250; scene.frame_set(1)
scene.render.engine = 'BLENDER_EEVEE_NEXT'
scene.cycles.sampling_pattern = 'TABULATED_SOBOL'
scene.view_settings.view_transform = 'Filmic'
bpy.context.view_layer.update()
